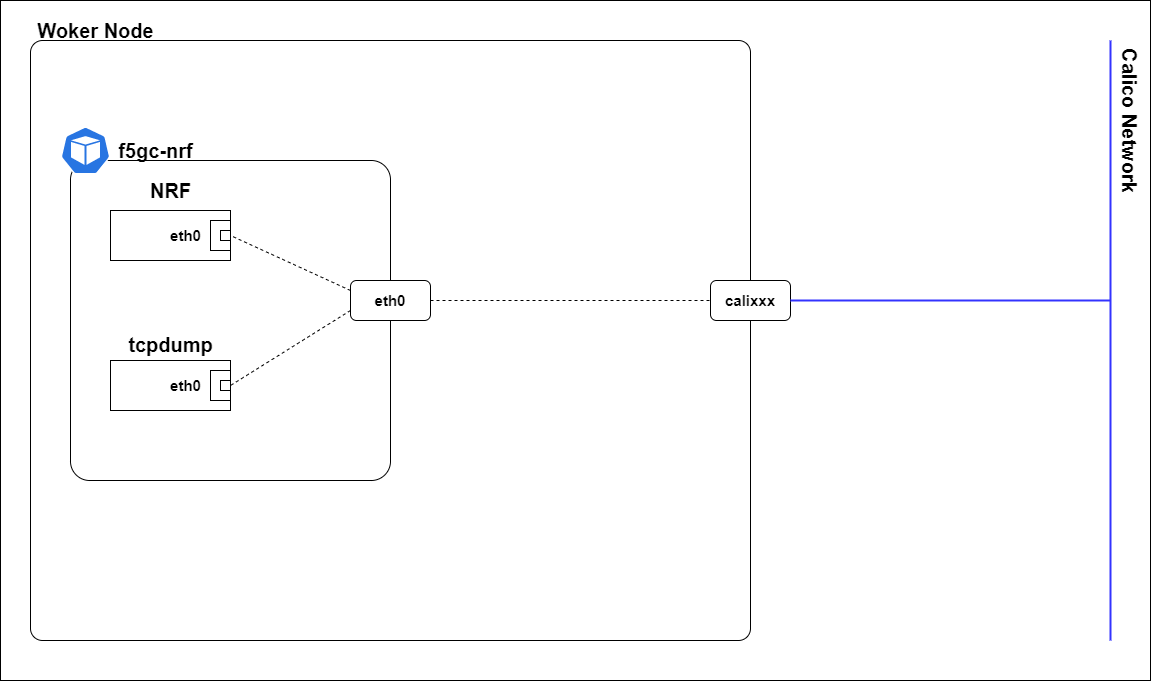

The diagram above was exported from draw.io. Its source (the exported page's mxGraphModel, read from the mxfile embedded in the PNG):
<mxGraphModel dx="1374" dy="818" grid="1" gridSize="10" guides="1" tooltips="1" connect="1" arrows="1" fold="1" page="1" pageScale="1" pageWidth="1169" pageHeight="827" math="0" shadow="0">
  <root>
    <mxCell id="O2bNHQQ77GHyyOS-bebb-0" />
    <mxCell id="O2bNHQQ77GHyyOS-bebb-1" parent="O2bNHQQ77GHyyOS-bebb-0" />
    <mxCell id="O2bNHQQ77GHyyOS-bebb-2" value="" style="rounded=1;whiteSpace=wrap;html=1;arcSize=2;fillColor=none;" parent="O2bNHQQ77GHyyOS-bebb-1" vertex="1">
      <mxGeometry x="40" y="120" width="720" height="600" as="geometry" />
    </mxCell>
    <mxCell id="O2bNHQQ77GHyyOS-bebb-3" value="" style="rounded=1;whiteSpace=wrap;html=1;arcSize=6;fillColor=none;" parent="O2bNHQQ77GHyyOS-bebb-1" vertex="1">
      <mxGeometry x="80" y="240" width="320" height="320" as="geometry" />
    </mxCell>
    <mxCell id="O2bNHQQ77GHyyOS-bebb-4" value="" style="rounded=0;whiteSpace=wrap;html=1;" parent="O2bNHQQ77GHyyOS-bebb-1" vertex="1">
      <mxGeometry x="120" y="290" width="120" height="50" as="geometry" />
    </mxCell>
    <mxCell id="O2bNHQQ77GHyyOS-bebb-5" value="" style="rounded=0;whiteSpace=wrap;html=1;fillColor=none;" parent="O2bNHQQ77GHyyOS-bebb-1" vertex="1">
      <mxGeometry x="220" y="300" width="20" height="30" as="geometry" />
    </mxCell>
    <mxCell id="O2bNHQQ77GHyyOS-bebb-6" value="" style="rounded=0;whiteSpace=wrap;html=1;fillColor=none;" parent="O2bNHQQ77GHyyOS-bebb-1" vertex="1">
      <mxGeometry x="230" y="310" width="10" height="10" as="geometry" />
    </mxCell>
    <mxCell id="O2bNHQQ77GHyyOS-bebb-9" value="" style="rounded=0;whiteSpace=wrap;html=1;" parent="O2bNHQQ77GHyyOS-bebb-1" vertex="1">
      <mxGeometry x="120" y="440" width="120" height="50" as="geometry" />
    </mxCell>
    <mxCell id="O2bNHQQ77GHyyOS-bebb-10" value="" style="rounded=0;whiteSpace=wrap;html=1;fillColor=none;" parent="O2bNHQQ77GHyyOS-bebb-1" vertex="1">
      <mxGeometry x="220" y="450" width="20" height="30" as="geometry" />
    </mxCell>
    <mxCell id="O2bNHQQ77GHyyOS-bebb-11" value="" style="rounded=0;whiteSpace=wrap;html=1;fillColor=none;" parent="O2bNHQQ77GHyyOS-bebb-1" vertex="1">
      <mxGeometry x="230" y="460" width="10" height="10" as="geometry" />
    </mxCell>
    <mxCell id="O2bNHQQ77GHyyOS-bebb-14" value="&lt;font style=&quot;font-size: 15px&quot;&gt;&lt;b&gt;eth0&lt;/b&gt;&lt;/font&gt;" style="text;html=1;align=center;verticalAlign=middle;resizable=0;points=[];autosize=1;strokeColor=none;" parent="O2bNHQQ77GHyyOS-bebb-1" vertex="1">
      <mxGeometry x="170" y="305" width="50" height="20" as="geometry" />
    </mxCell>
    <mxCell id="O2bNHQQ77GHyyOS-bebb-15" value="&lt;font style=&quot;font-size: 15px&quot;&gt;&lt;b&gt;eth0&lt;/b&gt;&lt;/font&gt;" style="text;html=1;align=center;verticalAlign=middle;resizable=0;points=[];autosize=1;strokeColor=none;" parent="O2bNHQQ77GHyyOS-bebb-1" vertex="1">
      <mxGeometry x="170" y="455" width="50" height="20" as="geometry" />
    </mxCell>
    <mxCell id="O2bNHQQ77GHyyOS-bebb-18" value="&lt;b&gt;&lt;font style=&quot;font-size: 20px&quot;&gt;NRF&lt;/font&gt;&lt;/b&gt;" style="text;html=1;align=center;verticalAlign=middle;resizable=0;points=[];autosize=1;strokeColor=none;" parent="O2bNHQQ77GHyyOS-bebb-1" vertex="1">
      <mxGeometry x="150" y="260" width="60" height="20" as="geometry" />
    </mxCell>
    <mxCell id="O2bNHQQ77GHyyOS-bebb-19" value="&lt;b&gt;&lt;font style=&quot;font-size: 20px&quot;&gt;tcpdump&lt;/font&gt;&lt;/b&gt;" style="text;html=1;align=center;verticalAlign=middle;resizable=0;points=[];autosize=1;strokeColor=none;" parent="O2bNHQQ77GHyyOS-bebb-1" vertex="1">
      <mxGeometry x="130" y="414" width="100" height="20" as="geometry" />
    </mxCell>
    <mxCell id="O2bNHQQ77GHyyOS-bebb-20" value="" style="html=1;dashed=0;whitespace=wrap;fillColor=#2875E2;strokeColor=#ffffff;points=[[0.005,0.63,0],[0.1,0.2,0],[0.9,0.2,0],[0.5,0,0],[0.995,0.63,0],[0.72,0.99,0],[0.5,1,0],[0.28,0.99,0]];shape=mxgraph.kubernetes.icon;prIcon=pod" parent="O2bNHQQ77GHyyOS-bebb-1" vertex="1">
      <mxGeometry x="70" y="206" width="50" height="48" as="geometry" />
    </mxCell>
    <mxCell id="O2bNHQQ77GHyyOS-bebb-21" style="rounded=0;orthogonalLoop=1;jettySize=auto;html=1;entryX=1;entryY=0.5;entryDx=0;entryDy=0;endArrow=none;endFill=0;dashed=1;exitX=0;exitY=0.25;exitDx=0;exitDy=0;" parent="O2bNHQQ77GHyyOS-bebb-1" source="O2bNHQQ77GHyyOS-bebb-23" target="O2bNHQQ77GHyyOS-bebb-6" edge="1">
      <mxGeometry relative="1" as="geometry" />
    </mxCell>
    <mxCell id="O2bNHQQ77GHyyOS-bebb-22" style="edgeStyle=none;rounded=0;orthogonalLoop=1;jettySize=auto;html=1;entryX=0;entryY=0.5;entryDx=0;entryDy=0;dashed=1;endArrow=none;endFill=0;" parent="O2bNHQQ77GHyyOS-bebb-1" source="O2bNHQQ77GHyyOS-bebb-23" target="O2bNHQQ77GHyyOS-bebb-30" edge="1">
      <mxGeometry relative="1" as="geometry">
        <mxPoint x="560.25" y="381.5" as="targetPoint" />
      </mxGeometry>
    </mxCell>
    <mxCell id="O2bNHQQ77GHyyOS-bebb-23" value="&lt;b style=&quot;font-size: 15px&quot;&gt;eth0&lt;/b&gt;" style="rounded=1;whiteSpace=wrap;html=1;" parent="O2bNHQQ77GHyyOS-bebb-1" vertex="1">
      <mxGeometry x="360" y="360" width="80" height="40" as="geometry" />
    </mxCell>
    <mxCell id="O2bNHQQ77GHyyOS-bebb-28" style="rounded=0;orthogonalLoop=1;jettySize=auto;html=1;entryX=1;entryY=0.5;entryDx=0;entryDy=0;dashed=1;endArrow=none;endFill=0;exitX=0;exitY=0.75;exitDx=0;exitDy=0;" parent="O2bNHQQ77GHyyOS-bebb-1" source="O2bNHQQ77GHyyOS-bebb-23" edge="1">
      <mxGeometry relative="1" as="geometry">
        <mxPoint x="400" y="380" as="sourcePoint" />
        <mxPoint x="240" y="465" as="targetPoint" />
      </mxGeometry>
    </mxCell>
    <mxCell id="O2bNHQQ77GHyyOS-bebb-29" value="&lt;b&gt;&lt;font style=&quot;font-size: 20px&quot;&gt;Woker Node&lt;/font&gt;&lt;/b&gt;" style="text;html=1;align=center;verticalAlign=middle;resizable=0;points=[];autosize=1;strokeColor=none;" parent="O2bNHQQ77GHyyOS-bebb-1" vertex="1">
      <mxGeometry x="40" y="100" width="130" height="20" as="geometry" />
    </mxCell>
    <mxCell id="O2bNHQQ77GHyyOS-bebb-30" value="&lt;b style=&quot;font-size: 15px&quot;&gt;calixxx&lt;/b&gt;" style="rounded=1;whiteSpace=wrap;html=1;" parent="O2bNHQQ77GHyyOS-bebb-1" vertex="1">
      <mxGeometry x="720" y="360" width="80" height="40" as="geometry" />
    </mxCell>
    <mxCell id="O2bNHQQ77GHyyOS-bebb-33" style="edgeStyle=none;rounded=0;orthogonalLoop=1;jettySize=auto;html=1;endArrow=none;endFill=0;strokeWidth=2;strokeColor=#3333FF;exitX=1;exitY=0.5;exitDx=0;exitDy=0;" parent="O2bNHQQ77GHyyOS-bebb-1" source="O2bNHQQ77GHyyOS-bebb-30" edge="1">
      <mxGeometry relative="1" as="geometry">
        <mxPoint x="1120" y="380" as="targetPoint" />
        <mxPoint x="795" y="380" as="sourcePoint" />
      </mxGeometry>
    </mxCell>
    <mxCell id="O2bNHQQ77GHyyOS-bebb-35" style="edgeStyle=none;rounded=0;orthogonalLoop=1;jettySize=auto;html=1;endArrow=none;endFill=0;strokeWidth=2;strokeColor=#3333FF;" parent="O2bNHQQ77GHyyOS-bebb-1" edge="1">
      <mxGeometry relative="1" as="geometry">
        <mxPoint x="1120" y="720" as="sourcePoint" />
        <mxPoint x="1120" y="120" as="targetPoint" />
      </mxGeometry>
    </mxCell>
    <mxCell id="O2bNHQQ77GHyyOS-bebb-37" value="&lt;span style=&quot;font-size: 20px&quot;&gt;&lt;b&gt;Calico Network&lt;/b&gt;&lt;/span&gt;" style="text;html=1;align=center;verticalAlign=middle;resizable=0;points=[];autosize=1;strokeColor=none;rotation=90;" parent="O2bNHQQ77GHyyOS-bebb-1" vertex="1">
      <mxGeometry x="1060" y="190" width="160" height="20" as="geometry" />
    </mxCell>
    <mxCell id="O2bNHQQ77GHyyOS-bebb-38" value="" style="rounded=0;whiteSpace=wrap;html=1;fillColor=none;" parent="O2bNHQQ77GHyyOS-bebb-1" vertex="1">
      <mxGeometry x="10" y="80" width="1150" height="680" as="geometry" />
    </mxCell>
    <mxCell id="O2bNHQQ77GHyyOS-bebb-39" value="&lt;b&gt;&lt;font style=&quot;font-size: 20px&quot;&gt;f5gc-nrf&lt;/font&gt;&lt;/b&gt;" style="text;html=1;align=center;verticalAlign=middle;resizable=0;points=[];autosize=1;strokeColor=none;" parent="O2bNHQQ77GHyyOS-bebb-1" vertex="1">
      <mxGeometry x="120" y="220" width="90" height="20" as="geometry" />
    </mxCell>
  </root>
</mxGraphModel>